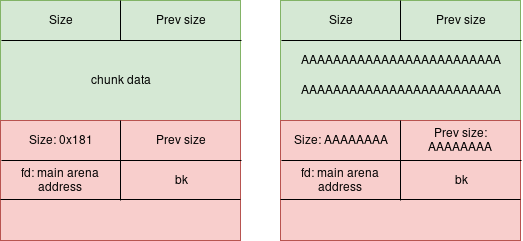

The diagram above was exported from draw.io. Its source (the exported page's mxGraphModel, read from the mxfile embedded in the PNG):
<mxGraphModel dx="1394" dy="781" grid="1" gridSize="10" guides="1" tooltips="1" connect="1" arrows="1" fold="1" page="1" pageScale="1" pageWidth="1654" pageHeight="1169" math="0" shadow="0">
  <root>
    <mxCell id="0" />
    <mxCell id="1" parent="0" />
    <mxCell id="2" value="" style="rounded=0;whiteSpace=wrap;html=1;fillColor=#d5e8d4;strokeColor=#82b366;" vertex="1" parent="1">
      <mxGeometry x="640" y="280" width="240" height="120" as="geometry" />
    </mxCell>
    <mxCell id="3" value="" style="endArrow=none;html=1;exitX=0.004;exitY=0.103;exitDx=0;exitDy=0;exitPerimeter=0;entryX=1.004;entryY=0.103;entryDx=0;entryDy=0;entryPerimeter=0;" edge="1" parent="1">
      <mxGeometry width="50" height="50" relative="1" as="geometry">
        <mxPoint x="641" y="320" as="sourcePoint" />
        <mxPoint x="881" y="320" as="targetPoint" />
      </mxGeometry>
    </mxCell>
    <mxCell id="4" value="" style="endArrow=none;html=1;entryX=0.5;entryY=0;entryDx=0;entryDy=0;" edge="1" target="2" parent="1">
      <mxGeometry width="50" height="50" relative="1" as="geometry">
        <mxPoint x="760" y="320" as="sourcePoint" />
        <mxPoint x="690" y="700" as="targetPoint" />
      </mxGeometry>
    </mxCell>
    <mxCell id="5" value="Size" style="text;html=1;strokeColor=none;fillColor=none;align=center;verticalAlign=middle;whiteSpace=wrap;rounded=0;" vertex="1" parent="1">
      <mxGeometry x="680" y="290" width="40" height="20" as="geometry" />
    </mxCell>
    <mxCell id="6" value="Prev size" style="text;html=1;strokeColor=none;fillColor=none;align=center;verticalAlign=middle;whiteSpace=wrap;rounded=0;" vertex="1" parent="1">
      <mxGeometry x="790" y="290" width="60" height="20" as="geometry" />
    </mxCell>
    <mxCell id="7" value="" style="rounded=0;whiteSpace=wrap;html=1;fillColor=#f8cecc;strokeColor=#b85450;" vertex="1" parent="1">
      <mxGeometry x="640" y="400" width="240" height="120" as="geometry" />
    </mxCell>
    <mxCell id="8" value="" style="endArrow=none;html=1;exitX=0.004;exitY=0.103;exitDx=0;exitDy=0;exitPerimeter=0;entryX=1.004;entryY=0.103;entryDx=0;entryDy=0;entryPerimeter=0;" edge="1" parent="1">
      <mxGeometry width="50" height="50" relative="1" as="geometry">
        <mxPoint x="641" y="440" as="sourcePoint" />
        <mxPoint x="881" y="440" as="targetPoint" />
      </mxGeometry>
    </mxCell>
    <mxCell id="9" value="" style="endArrow=none;html=1;entryX=0.5;entryY=0;entryDx=0;entryDy=0;" edge="1" target="7" parent="1">
      <mxGeometry width="50" height="50" relative="1" as="geometry">
        <mxPoint x="760" y="480" as="sourcePoint" />
        <mxPoint x="690" y="820" as="targetPoint" />
      </mxGeometry>
    </mxCell>
    <mxCell id="10" value="Size: 0x1&lt;font&gt;81&lt;/font&gt;" style="text;html=1;strokeColor=none;fillColor=none;align=center;verticalAlign=middle;whiteSpace=wrap;rounded=0;fontColor=#000000;" vertex="1" parent="1">
      <mxGeometry x="640" y="410" width="120" height="20" as="geometry" />
    </mxCell>
    <mxCell id="11" value="Prev size" style="text;html=1;strokeColor=none;fillColor=none;align=center;verticalAlign=middle;whiteSpace=wrap;rounded=0;" vertex="1" parent="1">
      <mxGeometry x="790" y="410" width="60" height="20" as="geometry" />
    </mxCell>
    <mxCell id="12" value="" style="endArrow=none;html=1;exitX=0.004;exitY=0.103;exitDx=0;exitDy=0;exitPerimeter=0;entryX=1.004;entryY=0.103;entryDx=0;entryDy=0;entryPerimeter=0;" edge="1" parent="1">
      <mxGeometry width="50" height="50" relative="1" as="geometry">
        <mxPoint x="640" y="479" as="sourcePoint" />
        <mxPoint x="880" y="479" as="targetPoint" />
      </mxGeometry>
    </mxCell>
    <mxCell id="13" value="fd: main arena address" style="text;html=1;strokeColor=none;fillColor=none;align=center;verticalAlign=middle;whiteSpace=wrap;rounded=0;fontColor=#000000;" vertex="1" parent="1">
      <mxGeometry x="640" y="450" width="120" height="20" as="geometry" />
    </mxCell>
    <mxCell id="14" value="bk" style="text;html=1;strokeColor=none;fillColor=none;align=center;verticalAlign=middle;whiteSpace=wrap;rounded=0;fontColor=#000000;" vertex="1" parent="1">
      <mxGeometry x="800" y="450" width="40" height="20" as="geometry" />
    </mxCell>
    <mxCell id="15" value="" style="rounded=0;whiteSpace=wrap;html=1;fillColor=#d5e8d4;strokeColor=#82b366;" vertex="1" parent="1">
      <mxGeometry x="920" y="280" width="240" height="120" as="geometry" />
    </mxCell>
    <mxCell id="16" value="" style="endArrow=none;html=1;exitX=0.004;exitY=0.103;exitDx=0;exitDy=0;exitPerimeter=0;entryX=1.004;entryY=0.103;entryDx=0;entryDy=0;entryPerimeter=0;" edge="1" parent="1">
      <mxGeometry width="50" height="50" relative="1" as="geometry">
        <mxPoint x="921" y="320" as="sourcePoint" />
        <mxPoint x="1161" y="320" as="targetPoint" />
      </mxGeometry>
    </mxCell>
    <mxCell id="17" value="" style="endArrow=none;html=1;entryX=0.5;entryY=0;entryDx=0;entryDy=0;" edge="1" target="15" parent="1">
      <mxGeometry width="50" height="50" relative="1" as="geometry">
        <mxPoint x="1040" y="320" as="sourcePoint" />
        <mxPoint x="970" y="700" as="targetPoint" />
      </mxGeometry>
    </mxCell>
    <mxCell id="18" value="Size" style="text;html=1;strokeColor=none;fillColor=none;align=center;verticalAlign=middle;whiteSpace=wrap;rounded=0;" vertex="1" parent="1">
      <mxGeometry x="960" y="290" width="40" height="20" as="geometry" />
    </mxCell>
    <mxCell id="19" value="Prev size" style="text;html=1;strokeColor=none;fillColor=none;align=center;verticalAlign=middle;whiteSpace=wrap;rounded=0;" vertex="1" parent="1">
      <mxGeometry x="1070" y="290" width="60" height="20" as="geometry" />
    </mxCell>
    <mxCell id="20" value="AAAAAAAAAAAAAAAAAAAAAAAAA" style="text;html=1;strokeColor=none;fillColor=none;align=center;verticalAlign=middle;whiteSpace=wrap;rounded=0;fontColor=#000000;" vertex="1" parent="1">
      <mxGeometry x="920" y="330" width="240" height="20" as="geometry" />
    </mxCell>
    <mxCell id="21" value="AAAAAAAAAAAAAAAAAAAAAAAAA" style="text;html=1;strokeColor=none;fillColor=none;align=center;verticalAlign=middle;whiteSpace=wrap;rounded=0;fontColor=#000000;" vertex="1" parent="1">
      <mxGeometry x="920" y="360" width="240" height="20" as="geometry" />
    </mxCell>
    <mxCell id="22" value="chunk data" style="text;html=1;strokeColor=none;fillColor=none;align=center;verticalAlign=middle;whiteSpace=wrap;rounded=0;" vertex="1" parent="1">
      <mxGeometry x="715" y="350" width="90" height="20" as="geometry" />
    </mxCell>
    <mxCell id="23" value="" style="rounded=0;whiteSpace=wrap;html=1;fillColor=#f8cecc;strokeColor=#b85450;" vertex="1" parent="1">
      <mxGeometry x="920" y="400" width="240" height="120" as="geometry" />
    </mxCell>
    <mxCell id="24" value="" style="endArrow=none;html=1;exitX=0.004;exitY=0.103;exitDx=0;exitDy=0;exitPerimeter=0;entryX=1.004;entryY=0.103;entryDx=0;entryDy=0;entryPerimeter=0;" edge="1" parent="1">
      <mxGeometry width="50" height="50" relative="1" as="geometry">
        <mxPoint x="921" y="440" as="sourcePoint" />
        <mxPoint x="1161" y="440" as="targetPoint" />
      </mxGeometry>
    </mxCell>
    <mxCell id="25" value="" style="endArrow=none;html=1;entryX=0.5;entryY=0;entryDx=0;entryDy=0;" edge="1" target="23" parent="1">
      <mxGeometry width="50" height="50" relative="1" as="geometry">
        <mxPoint x="1040" y="480" as="sourcePoint" />
        <mxPoint x="970" y="820" as="targetPoint" />
      </mxGeometry>
    </mxCell>
    <mxCell id="26" value="Size: AAAAAAAA" style="text;html=1;strokeColor=none;fillColor=none;align=center;verticalAlign=middle;whiteSpace=wrap;rounded=0;fontColor=#000000;" vertex="1" parent="1">
      <mxGeometry x="920" y="410" width="120" height="20" as="geometry" />
    </mxCell>
    <mxCell id="27" value="Prev size: AAAAAAAA" style="text;html=1;strokeColor=none;fillColor=none;align=center;verticalAlign=middle;whiteSpace=wrap;rounded=0;" vertex="1" parent="1">
      <mxGeometry x="1040" y="410" width="120" height="20" as="geometry" />
    </mxCell>
    <mxCell id="28" value="" style="endArrow=none;html=1;exitX=0.004;exitY=0.103;exitDx=0;exitDy=0;exitPerimeter=0;entryX=1.004;entryY=0.103;entryDx=0;entryDy=0;entryPerimeter=0;" edge="1" parent="1">
      <mxGeometry width="50" height="50" relative="1" as="geometry">
        <mxPoint x="920" y="479" as="sourcePoint" />
        <mxPoint x="1160" y="479" as="targetPoint" />
      </mxGeometry>
    </mxCell>
    <mxCell id="29" value="fd: main arena address" style="text;html=1;strokeColor=none;fillColor=none;align=center;verticalAlign=middle;whiteSpace=wrap;rounded=0;fontColor=#000000;" vertex="1" parent="1">
      <mxGeometry x="920" y="450" width="120" height="20" as="geometry" />
    </mxCell>
    <mxCell id="30" value="bk" style="text;html=1;strokeColor=none;fillColor=none;align=center;verticalAlign=middle;whiteSpace=wrap;rounded=0;fontColor=#000000;" vertex="1" parent="1">
      <mxGeometry x="1080" y="450" width="40" height="20" as="geometry" />
    </mxCell>
  </root>
</mxGraphModel>